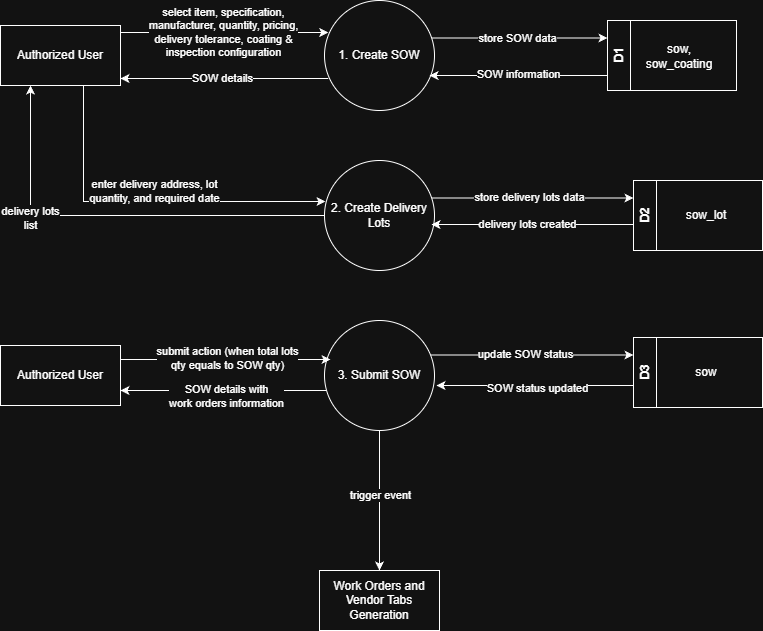

The diagram above was exported from draw.io. Its source (the exported page's mxGraphModel, read from the mxfile embedded in the PNG):
<mxGraphModel dx="1216" dy="1138" grid="1" gridSize="10" guides="1" tooltips="1" connect="1" arrows="1" fold="1" page="1" pageScale="1" pageWidth="850" pageHeight="1100" math="0" shadow="0">
  <root>
    <mxCell id="--2kal6zm9FebVgsjU5X-0" />
    <mxCell id="--2kal6zm9FebVgsjU5X-1" parent="--2kal6zm9FebVgsjU5X-0" />
    <mxCell id="uxNfU9Q9zNlGqmW8B3yv-0" value="" style="edgeStyle=orthogonalEdgeStyle;rounded=0;orthogonalLoop=1;jettySize=auto;html=1;" edge="1" parent="--2kal6zm9FebVgsjU5X-1">
      <mxGeometry relative="1" as="geometry">
        <mxPoint x="164" y="108" as="targetPoint" />
        <Array as="points">
          <mxPoint x="318" y="108" />
          <mxPoint x="318" y="108" />
        </Array>
        <mxPoint x="371.7652461702021" y="108" as="sourcePoint" />
      </mxGeometry>
    </mxCell>
    <mxCell id="uxNfU9Q9zNlGqmW8B3yv-1" value="SOW details" style="edgeLabel;html=1;align=center;verticalAlign=middle;resizable=0;points=[];" vertex="1" connectable="0" parent="uxNfU9Q9zNlGqmW8B3yv-0">
      <mxGeometry x="0.0203" y="-1" relative="1" as="geometry">
        <mxPoint as="offset" />
      </mxGeometry>
    </mxCell>
    <mxCell id="uxNfU9Q9zNlGqmW8B3yv-2" style="edgeStyle=orthogonalEdgeStyle;rounded=0;orthogonalLoop=1;jettySize=auto;html=1;entryX=0;entryY=0.25;entryDx=0;entryDy=0;" edge="1" parent="--2kal6zm9FebVgsjU5X-1" source="uxNfU9Q9zNlGqmW8B3yv-4" target="uxNfU9Q9zNlGqmW8B3yv-8">
      <mxGeometry relative="1" as="geometry">
        <Array as="points">
          <mxPoint x="565" y="68" />
        </Array>
      </mxGeometry>
    </mxCell>
    <mxCell id="uxNfU9Q9zNlGqmW8B3yv-3" value="store SOW data" style="edgeLabel;html=1;align=center;verticalAlign=middle;resizable=0;points=[];" connectable="0" vertex="1" parent="uxNfU9Q9zNlGqmW8B3yv-2">
      <mxGeometry x="-0.1941" y="1" relative="1" as="geometry">
        <mxPoint x="14" y="1" as="offset" />
      </mxGeometry>
    </mxCell>
    <mxCell id="uxNfU9Q9zNlGqmW8B3yv-4" value="1. Create SOW" style="ellipse;whiteSpace=wrap;html=1;aspect=fixed;" vertex="1" parent="--2kal6zm9FebVgsjU5X-1">
      <mxGeometry x="368" y="30" width="110" height="110" as="geometry" />
    </mxCell>
    <mxCell id="uxNfU9Q9zNlGqmW8B3yv-5" style="edgeStyle=orthogonalEdgeStyle;rounded=0;orthogonalLoop=1;jettySize=auto;html=1;" edge="1" parent="--2kal6zm9FebVgsjU5X-1">
      <mxGeometry relative="1" as="geometry">
        <Array as="points">
          <mxPoint x="268" y="62" />
          <mxPoint x="268" y="62" />
        </Array>
        <mxPoint x="164" y="62" as="sourcePoint" />
        <mxPoint x="371.7652461702021" y="62" as="targetPoint" />
      </mxGeometry>
    </mxCell>
    <mxCell id="uxNfU9Q9zNlGqmW8B3yv-6" value="select item, specification,&lt;br&gt;manufacturer, quantity, pricing, &lt;br&gt;delivery tolerance, coating &amp;amp;&lt;br&gt;inspection configuration" style="edgeLabel;html=1;align=center;verticalAlign=middle;resizable=0;points=[];" vertex="1" connectable="0" parent="uxNfU9Q9zNlGqmW8B3yv-5">
      <mxGeometry x="-0.0033" y="1" relative="1" as="geometry">
        <mxPoint x="-2" as="offset" />
      </mxGeometry>
    </mxCell>
    <mxCell id="uxNfU9Q9zNlGqmW8B3yv-7" value="Authorized User" style="rounded=0;whiteSpace=wrap;html=1;" vertex="1" parent="--2kal6zm9FebVgsjU5X-1">
      <mxGeometry x="44" y="55" width="120" height="60" as="geometry" />
    </mxCell>
    <mxCell id="uxNfU9Q9zNlGqmW8B3yv-8" value="D1" style="swimlane;horizontal=0;whiteSpace=wrap;html=1;" vertex="1" parent="--2kal6zm9FebVgsjU5X-1">
      <mxGeometry x="651" y="50" width="129" height="70" as="geometry" />
    </mxCell>
    <mxCell id="uxNfU9Q9zNlGqmW8B3yv-9" style="edgeStyle=orthogonalEdgeStyle;rounded=0;orthogonalLoop=1;jettySize=auto;html=1;entryX=0.955;entryY=0.682;entryDx=0;entryDy=0;entryPerimeter=0;" edge="1" parent="--2kal6zm9FebVgsjU5X-1" source="uxNfU9Q9zNlGqmW8B3yv-8" target="uxNfU9Q9zNlGqmW8B3yv-4">
      <mxGeometry relative="1" as="geometry">
        <Array as="points">
          <mxPoint x="601" y="105" />
          <mxPoint x="601" y="105" />
        </Array>
      </mxGeometry>
    </mxCell>
    <mxCell id="uxNfU9Q9zNlGqmW8B3yv-10" value="SOW information" style="edgeLabel;html=1;align=center;verticalAlign=middle;resizable=0;points=[];" connectable="0" vertex="1" parent="uxNfU9Q9zNlGqmW8B3yv-9">
      <mxGeometry x="0.0565" y="-1" relative="1" as="geometry">
        <mxPoint x="5" y="-1" as="offset" />
      </mxGeometry>
    </mxCell>
    <mxCell id="uxNfU9Q9zNlGqmW8B3yv-11" value="sow,&lt;br&gt;sow_coating" style="text;html=1;whiteSpace=wrap;strokeColor=none;fillColor=none;align=center;verticalAlign=middle;rounded=0;" vertex="1" parent="--2kal6zm9FebVgsjU5X-1">
      <mxGeometry x="693" y="71" width="60" height="30" as="geometry" />
    </mxCell>
    <mxCell id="uxNfU9Q9zNlGqmW8B3yv-12" style="edgeStyle=orthogonalEdgeStyle;rounded=0;orthogonalLoop=1;jettySize=auto;html=1;entryX=1;entryY=0.75;entryDx=0;entryDy=0;" edge="1" parent="--2kal6zm9FebVgsjU5X-1" source="uxNfU9Q9zNlGqmW8B3yv-14" target="uxNfU9Q9zNlGqmW8B3yv-37">
      <mxGeometry relative="1" as="geometry">
        <Array as="points">
          <mxPoint x="317" y="420" />
          <mxPoint x="317" y="420" />
        </Array>
      </mxGeometry>
    </mxCell>
    <mxCell id="uxNfU9Q9zNlGqmW8B3yv-13" value="SOW details with&lt;br&gt;work orders information" style="edgeLabel;html=1;align=center;verticalAlign=middle;resizable=0;points=[];" connectable="0" vertex="1" parent="uxNfU9Q9zNlGqmW8B3yv-12">
      <mxGeometry x="-0.019" y="-2" relative="1" as="geometry">
        <mxPoint y="7" as="offset" />
      </mxGeometry>
    </mxCell>
    <mxCell id="uxNfU9Q9zNlGqmW8B3yv-73" style="edgeStyle=orthogonalEdgeStyle;rounded=0;orthogonalLoop=1;jettySize=auto;html=1;entryX=0;entryY=0.25;entryDx=0;entryDy=0;" edge="1" parent="--2kal6zm9FebVgsjU5X-1" source="uxNfU9Q9zNlGqmW8B3yv-14" target="uxNfU9Q9zNlGqmW8B3yv-40">
      <mxGeometry relative="1" as="geometry">
        <Array as="points">
          <mxPoint x="578" y="385" />
        </Array>
      </mxGeometry>
    </mxCell>
    <mxCell id="uxNfU9Q9zNlGqmW8B3yv-74" value="update SOW status" style="edgeLabel;html=1;align=center;verticalAlign=middle;resizable=0;points=[];" vertex="1" connectable="0" parent="uxNfU9Q9zNlGqmW8B3yv-73">
      <mxGeometry x="-0.0741" y="2" relative="1" as="geometry">
        <mxPoint y="1" as="offset" />
      </mxGeometry>
    </mxCell>
    <mxCell id="uxNfU9Q9zNlGqmW8B3yv-78" style="edgeStyle=orthogonalEdgeStyle;rounded=0;orthogonalLoop=1;jettySize=auto;html=1;entryX=0.5;entryY=0;entryDx=0;entryDy=0;" edge="1" parent="--2kal6zm9FebVgsjU5X-1" source="uxNfU9Q9zNlGqmW8B3yv-14" target="uxNfU9Q9zNlGqmW8B3yv-77">
      <mxGeometry relative="1" as="geometry" />
    </mxCell>
    <mxCell id="f8GCE79h4MDZovt-ZOcZ-0" value="trigger event" style="edgeLabel;html=1;align=center;verticalAlign=middle;resizable=0;points=[];" vertex="1" connectable="0" parent="uxNfU9Q9zNlGqmW8B3yv-78">
      <mxGeometry x="-0.0857" relative="1" as="geometry">
        <mxPoint as="offset" />
      </mxGeometry>
    </mxCell>
    <mxCell id="uxNfU9Q9zNlGqmW8B3yv-14" value="3. Submit SOW" style="ellipse;whiteSpace=wrap;html=1;aspect=fixed;" vertex="1" parent="--2kal6zm9FebVgsjU5X-1">
      <mxGeometry x="368" y="350" width="110" height="110" as="geometry" />
    </mxCell>
    <mxCell id="uxNfU9Q9zNlGqmW8B3yv-17" style="edgeStyle=orthogonalEdgeStyle;rounded=0;orthogonalLoop=1;jettySize=auto;html=1;entryX=0.25;entryY=1;entryDx=0;entryDy=0;" edge="1" parent="--2kal6zm9FebVgsjU5X-1" source="uxNfU9Q9zNlGqmW8B3yv-19" target="uxNfU9Q9zNlGqmW8B3yv-7">
      <mxGeometry relative="1" as="geometry" />
    </mxCell>
    <mxCell id="uxNfU9Q9zNlGqmW8B3yv-18" value="delivery lots&lt;br&gt;list" style="edgeLabel;html=1;align=center;verticalAlign=middle;resizable=0;points=[];" connectable="0" vertex="1" parent="uxNfU9Q9zNlGqmW8B3yv-17">
      <mxGeometry x="0.3868" y="2" relative="1" as="geometry">
        <mxPoint x="1" y="2" as="offset" />
      </mxGeometry>
    </mxCell>
    <mxCell id="uxNfU9Q9zNlGqmW8B3yv-68" style="edgeStyle=orthogonalEdgeStyle;rounded=0;orthogonalLoop=1;jettySize=auto;html=1;entryX=0;entryY=0.25;entryDx=0;entryDy=0;" edge="1" parent="--2kal6zm9FebVgsjU5X-1" source="uxNfU9Q9zNlGqmW8B3yv-19" target="uxNfU9Q9zNlGqmW8B3yv-33">
      <mxGeometry relative="1" as="geometry">
        <Array as="points">
          <mxPoint x="578" y="228" />
        </Array>
      </mxGeometry>
    </mxCell>
    <mxCell id="uxNfU9Q9zNlGqmW8B3yv-69" value="store delivery lots data" style="edgeLabel;html=1;align=center;verticalAlign=middle;resizable=0;points=[];" vertex="1" connectable="0" parent="uxNfU9Q9zNlGqmW8B3yv-68">
      <mxGeometry x="-0.0403" y="2" relative="1" as="geometry">
        <mxPoint y="1" as="offset" />
      </mxGeometry>
    </mxCell>
    <mxCell id="uxNfU9Q9zNlGqmW8B3yv-19" value="2. Create Delivery&lt;br&gt;Lots" style="ellipse;whiteSpace=wrap;html=1;aspect=fixed;" vertex="1" parent="--2kal6zm9FebVgsjU5X-1">
      <mxGeometry x="368" y="190" width="110" height="110" as="geometry" />
    </mxCell>
    <mxCell id="uxNfU9Q9zNlGqmW8B3yv-33" value="D2" style="swimlane;horizontal=0;whiteSpace=wrap;html=1;" vertex="1" parent="--2kal6zm9FebVgsjU5X-1">
      <mxGeometry x="677" y="210" width="129" height="70" as="geometry" />
    </mxCell>
    <mxCell id="uxNfU9Q9zNlGqmW8B3yv-34" value="sow_lot" style="text;html=1;whiteSpace=wrap;strokeColor=none;fillColor=none;align=center;verticalAlign=middle;rounded=0;" vertex="1" parent="uxNfU9Q9zNlGqmW8B3yv-33">
      <mxGeometry x="43" y="20" width="60" height="30" as="geometry" />
    </mxCell>
    <mxCell id="uxNfU9Q9zNlGqmW8B3yv-35" style="edgeStyle=orthogonalEdgeStyle;rounded=0;orthogonalLoop=1;jettySize=auto;html=1;entryX=0.009;entryY=0.373;entryDx=0;entryDy=0;entryPerimeter=0;" edge="1" parent="--2kal6zm9FebVgsjU5X-1" source="uxNfU9Q9zNlGqmW8B3yv-7" target="uxNfU9Q9zNlGqmW8B3yv-19">
      <mxGeometry relative="1" as="geometry">
        <Array as="points">
          <mxPoint x="127" y="231" />
        </Array>
      </mxGeometry>
    </mxCell>
    <mxCell id="uxNfU9Q9zNlGqmW8B3yv-36" value="enter delivery address, lot &lt;br&gt;quantity, and required date" style="edgeLabel;html=1;align=center;verticalAlign=middle;resizable=0;points=[];" connectable="0" vertex="1" parent="uxNfU9Q9zNlGqmW8B3yv-35">
      <mxGeometry x="-0.0894" y="3" relative="1" as="geometry">
        <mxPoint x="23" y="-8" as="offset" />
      </mxGeometry>
    </mxCell>
    <mxCell id="uxNfU9Q9zNlGqmW8B3yv-37" value="Authorized User" style="rounded=0;whiteSpace=wrap;html=1;" vertex="1" parent="--2kal6zm9FebVgsjU5X-1">
      <mxGeometry x="44" y="375" width="120" height="60" as="geometry" />
    </mxCell>
    <mxCell id="uxNfU9Q9zNlGqmW8B3yv-38" style="edgeStyle=orthogonalEdgeStyle;rounded=0;orthogonalLoop=1;jettySize=auto;html=1;entryX=0.055;entryY=0.355;entryDx=0;entryDy=0;entryPerimeter=0;" edge="1" parent="--2kal6zm9FebVgsjU5X-1" source="uxNfU9Q9zNlGqmW8B3yv-37" target="uxNfU9Q9zNlGqmW8B3yv-14">
      <mxGeometry relative="1" as="geometry">
        <Array as="points">
          <mxPoint x="217" y="389" />
          <mxPoint x="217" y="389" />
        </Array>
      </mxGeometry>
    </mxCell>
    <mxCell id="uxNfU9Q9zNlGqmW8B3yv-39" value="submit action (when total lots&lt;br&gt;qty equals to SOW qty)" style="edgeLabel;html=1;align=center;verticalAlign=middle;resizable=0;points=[];" connectable="0" vertex="1" parent="uxNfU9Q9zNlGqmW8B3yv-38">
      <mxGeometry x="0.0093" y="2" relative="1" as="geometry">
        <mxPoint as="offset" />
      </mxGeometry>
    </mxCell>
    <mxCell id="uxNfU9Q9zNlGqmW8B3yv-40" value="D3" style="swimlane;horizontal=0;whiteSpace=wrap;html=1;" vertex="1" parent="--2kal6zm9FebVgsjU5X-1">
      <mxGeometry x="677" y="367" width="129" height="70" as="geometry" />
    </mxCell>
    <mxCell id="uxNfU9Q9zNlGqmW8B3yv-41" value="sow" style="text;html=1;whiteSpace=wrap;strokeColor=none;fillColor=none;align=center;verticalAlign=middle;rounded=0;" vertex="1" parent="uxNfU9Q9zNlGqmW8B3yv-40">
      <mxGeometry x="43" y="20" width="60" height="30" as="geometry" />
    </mxCell>
    <mxCell id="uxNfU9Q9zNlGqmW8B3yv-70" style="edgeStyle=orthogonalEdgeStyle;rounded=0;orthogonalLoop=1;jettySize=auto;html=1;entryX=0.973;entryY=0.582;entryDx=0;entryDy=0;entryPerimeter=0;" edge="1" parent="--2kal6zm9FebVgsjU5X-1" source="uxNfU9Q9zNlGqmW8B3yv-33" target="uxNfU9Q9zNlGqmW8B3yv-19">
      <mxGeometry relative="1" as="geometry">
        <Array as="points">
          <mxPoint x="630" y="254" />
          <mxPoint x="630" y="254" />
        </Array>
      </mxGeometry>
    </mxCell>
    <mxCell id="uxNfU9Q9zNlGqmW8B3yv-71" value="delivery lots created" style="edgeLabel;html=1;align=center;verticalAlign=middle;resizable=0;points=[];" vertex="1" connectable="0" parent="uxNfU9Q9zNlGqmW8B3yv-70">
      <mxGeometry x="0.0398" y="-3" relative="1" as="geometry">
        <mxPoint x="-1" y="2" as="offset" />
      </mxGeometry>
    </mxCell>
    <mxCell id="uxNfU9Q9zNlGqmW8B3yv-75" style="edgeStyle=orthogonalEdgeStyle;rounded=0;orthogonalLoop=1;jettySize=auto;html=1;entryX=1.018;entryY=0.591;entryDx=0;entryDy=0;entryPerimeter=0;" edge="1" parent="--2kal6zm9FebVgsjU5X-1" source="uxNfU9Q9zNlGqmW8B3yv-40" target="uxNfU9Q9zNlGqmW8B3yv-14">
      <mxGeometry relative="1" as="geometry">
        <Array as="points">
          <mxPoint x="630" y="415" />
          <mxPoint x="630" y="415" />
        </Array>
      </mxGeometry>
    </mxCell>
    <mxCell id="uxNfU9Q9zNlGqmW8B3yv-76" value="SOW status updated" style="edgeLabel;html=1;align=center;verticalAlign=middle;resizable=0;points=[];" vertex="1" connectable="0" parent="uxNfU9Q9zNlGqmW8B3yv-75">
      <mxGeometry x="0.1674" y="3" relative="1" as="geometry">
        <mxPoint x="18" y="-1" as="offset" />
      </mxGeometry>
    </mxCell>
    <mxCell id="uxNfU9Q9zNlGqmW8B3yv-77" value="Work Orders and Vendor Tabs Generation" style="rounded=0;whiteSpace=wrap;html=1;" vertex="1" parent="--2kal6zm9FebVgsjU5X-1">
      <mxGeometry x="363" y="600" width="120" height="60" as="geometry" />
    </mxCell>
  </root>
</mxGraphModel>